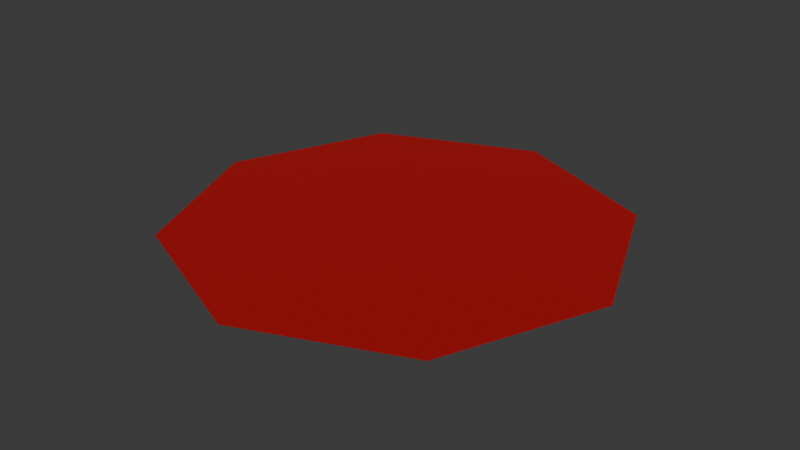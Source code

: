 # Source: TomSoup1.blend  (saved by Blender 4.5.90; exported with 4.5.12 LTS)
import bpy
from mathutils import Matrix  # noqa: F401  (used for matrix-valued properties, if any)

bpy.ops.wm.read_factory_settings(use_empty=True)
scene = bpy.context.scene
scene.name = 'Scene'

# ---- collections
col_collection = bpy.data.collections.new('Collection'); scene.collection.children.link(col_collection)

# ---- materials (node trees are filled in below, after node groups)
mat_pan_mat = bpy.data.materials.new('Pan mat')

# ---- material node trees
mat_pan_mat.use_nodes = True; mat_pan_mat.node_tree.nodes.clear()
_N = mat_pan_mat.node_tree.nodes; _L = mat_pan_mat.node_tree.links
n0 = _N.new('ShaderNodeBsdfPrincipled'); n0.name = 'Principled BSDF'; n0.location = (10, 300)
n0.inputs[0].default_value = (0.4516, 0.001265, 0.004778, 1.0)
n0.inputs[1].default_value = 0.2
n0.inputs[2].default_value = 0.8
n1 = _N.new('ShaderNodeOutputMaterial'); n1.name = 'Material Output'; n1.location = (300, 300)
_L.new(n0.outputs[0], n1.inputs[0])
n1.is_active_output = True

# ---- world
world_world = bpy.data.worlds.new('World'); scene.world = world_world
world_world.use_nodes = True; world_world.node_tree.nodes.clear()
_N = world_world.node_tree.nodes; _L = world_world.node_tree.links
n0 = _N.new('ShaderNodeOutputWorld'); n0.name = 'World Output'; n0.location = (300, 300)
n1 = _N.new('ShaderNodeBackground'); n1.name = 'Background'; n1.location = (10, 300)
n1.inputs[0].default_value = (0.05088, 0.05088, 0.05088, 1.0)
_L.new(n1.outputs[0], n0.inputs[0])
n0.is_active_output = True
world_world.color = (0.05088, 0.05088, 0.05088)
world_world.sun_shadow_jitter_overblur = 0.0

# ---- meshes
me_cylinder_002 = bpy.data.meshes.new('Cylinder.002')
me_cylinder_002.from_pydata([(0.236, 0.236, 0.3154), (6.218e-10, 0.3338, 0.3154), (0.3338, 0.0, 0.3154), (0.236, -0.236, 0.3154), (6.218e-10, -0.3338, 0.3154), (-0.236, -0.236, 0.3154), (-0.3338, 0.0, 0.3154), (-0.236, 0.236, 0.3154)], [], [(1, 7, 6, 5, 4, 3, 2, 0)])
_uv = me_cylinder_002.uv_layers.new(name='UVMap')
_uv.uv.foreach_set('vector', [0.0, 0.0, 0.0, 0.0, 0.0, 0.0, 0.0, 0.0, 0.0, 0.0, 0.0, 0.0, 0.0, 0.0, 0.0, 0.0])
me_cylinder_002.materials.append(mat_pan_mat)
me_cylinder_002.update()

# ---- objects
ob_cylinder_001 = bpy.data.objects.new('Cylinder.001', me_cylinder_002)

# ---- transforms, parenting, visibility, modifiers, constraints
ob_cylinder_001.location = (0.0, 0.0, 0.0)

# ---- collection membership
col_collection.objects.link(ob_cylinder_001)

# ---- scene / render settings (as saved in the file)
scene.frame_start = 1; scene.frame_end = 250; scene.frame_set(1)
scene.render.engine = 'BLENDER_EEVEE_NEXT'
bpy.context.view_layer.update()

# ---- added for rendering (the .blend has no active camera and no usable light): camera, sun
cam_auto = bpy.data.cameras.new('AutoCamera')
cam_auto.lens = 50.0
cam_auto.sensor_width = 36.0
cam_auto.clip_end = 1000.0
ob_auto_camera = bpy.data.objects.new('AutoCamera', cam_auto)
scene.collection.objects.link(ob_auto_camera)
ob_auto_camera.location = (0.873556, -1.04827, 1.01429)
ob_auto_camera.rotation_euler = (1.09748, -7.21219e-08, 0.694738)
scene.camera = ob_auto_camera
light_auto_sun = bpy.data.lights.new('AutoSun', 'SUN')
light_auto_sun.energy = 3.0
light_auto_sun.angle = 0.0523599
ob_auto_sun = bpy.data.objects.new('AutoSun', light_auto_sun)
scene.collection.objects.link(ob_auto_sun)
ob_auto_sun.rotation_euler = (0.872665, 0.174533, 0.523599)
bpy.context.view_layer.update()
